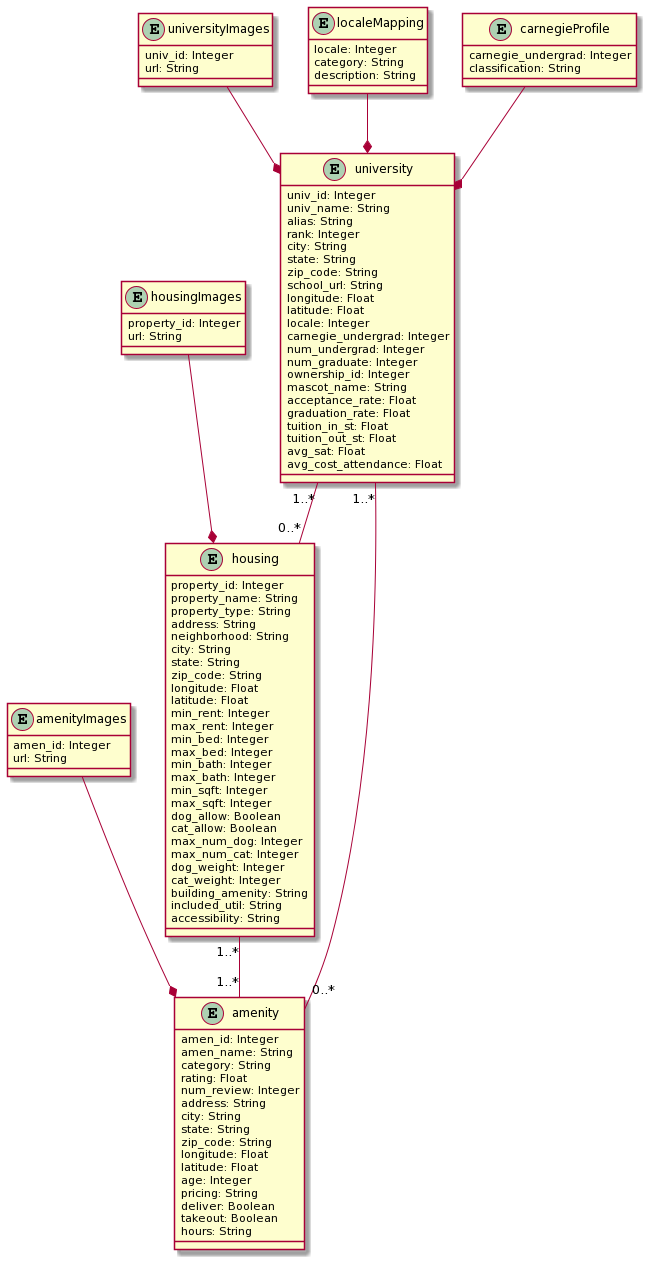

The diagram above was rendered by PlantUML. Its source (embedded in the PNG):
@startuml
entity university{
  univ_id: Integer
  univ_name: String
  alias: String
  rank: Integer
  city: String 
  state: String
  zip_code: String
  school_url: String
  longitude: Float
  latitude: Float
  locale: Integer
  carnegie_undergrad: Integer
  num_undergrad: Integer
  num_graduate: Integer
  ownership_id: Integer
  mascot_name: String
  acceptance_rate: Float
  graduation_rate: Float
  tuition_in_st: Float
  tuition_out_st: Float
  avg_sat: Float
  avg_cost_attendance: Float
}

entity universityImages{
  univ_id: Integer
  url: String
}

entity amenity{
  amen_id: Integer
  amen_name: String
  category: String
  rating: Float
  num_review: Integer
  address: String
  city: String
  state: String
  zip_code: String
  longitude: Float
  latitude: Float
  age: Integer
  pricing: String
  deliver: Boolean
  takeout: Boolean
  hours: String
}

entity amenityImages{
  amen_id: Integer
  url: String
}

entity housing{
  property_id: Integer
  property_name: String
  property_type: String
  address: String
  neighborhood: String
  city: String
  state: String
  zip_code: String
  longitude: Float
  latitude: Float
  min_rent: Integer
  max_rent: Integer
  min_bed: Integer
  max_bed: Integer
  min_bath: Integer
  max_bath: Integer
  min_sqft: Integer
  max_sqft: Integer
  dog_allow: Boolean
  cat_allow: Boolean
  max_num_dog: Integer
  max_num_cat: Integer
  dog_weight: Integer
  cat_weight: Integer
  building_amenity: String
  included_util: String
  accessibility: String
}

entity housingImages{
  property_id: Integer
  url: String
}

entity localeMapping{
  locale: Integer
  category: String
  description: String
}

entity carnegieProfile{
  carnegie_undergrad: Integer
  classification: String
}

university"1..*"--"0..*"housing
university"1..*"--"0..*"amenity
housing"1..*"--"1..*"amenity
universityImages --* university
amenityImages --* amenity
housingImages --* housing
localeMapping --* university
carnegieProfile --* university
@enduml